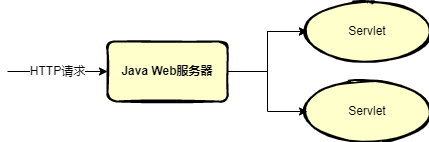

The diagram above was exported from draw.io. Its source (the exported page's mxGraphModel, read from the mxfile embedded in the PNG):
<mxGraphModel dx="782" dy="521" grid="1" gridSize="10" guides="1" tooltips="1" connect="1" arrows="1" fold="1" page="1" pageScale="1" pageWidth="827" pageHeight="1169" math="0" shadow="0">
  <root>
    <mxCell id="0" />
    <mxCell id="1" parent="0" />
    <mxCell id="2" value="" style="group" vertex="1" connectable="0" parent="1">
      <mxGeometry x="40" y="70" width="420" height="140" as="geometry" />
    </mxCell>
    <mxCell id="3" value="&lt;b&gt;Java Web服务器&lt;/b&gt;" style="rounded=1;whiteSpace=wrap;html=1;strokeWidth=2;fillWeight=4;hachureGap=8;hachureAngle=45;sketch=1;fillColor=#FFFFCC;fillStyle=solid;" vertex="1" parent="2">
      <mxGeometry x="100" y="40" width="120" height="60" as="geometry" />
    </mxCell>
    <mxCell id="4" value="Servlet" style="ellipse;whiteSpace=wrap;html=1;rounded=1;strokeWidth=2;fillColor=#FFFFCC;sketch=1;fillWeight=4;hachureGap=8;hachureAngle=45;fillStyle=solid;" vertex="1" parent="2">
      <mxGeometry x="300" width="120" height="60" as="geometry" />
    </mxCell>
    <mxCell id="5" value="" style="edgeStyle=orthogonalEdgeStyle;rounded=0;orthogonalLoop=1;jettySize=auto;html=1;" edge="1" parent="2" source="3" target="4">
      <mxGeometry relative="1" as="geometry" />
    </mxCell>
    <mxCell id="6" value="" style="edgeStyle=orthogonalEdgeStyle;rounded=0;orthogonalLoop=1;jettySize=auto;html=1;" edge="1" parent="2" source="3" target="4">
      <mxGeometry relative="1" as="geometry" />
    </mxCell>
    <mxCell id="7" value="Servlet" style="ellipse;whiteSpace=wrap;html=1;rounded=1;strokeWidth=2;fillColor=#FFFFCC;sketch=1;fillWeight=4;hachureGap=8;hachureAngle=45;fillStyle=solid;" vertex="1" parent="2">
      <mxGeometry x="300" y="80" width="120" height="60" as="geometry" />
    </mxCell>
    <mxCell id="8" style="edgeStyle=orthogonalEdgeStyle;rounded=0;orthogonalLoop=1;jettySize=auto;html=1;exitX=1;exitY=0.5;exitDx=0;exitDy=0;entryX=0;entryY=0.5;entryDx=0;entryDy=0;" edge="1" parent="2" source="3" target="7">
      <mxGeometry relative="1" as="geometry" />
    </mxCell>
    <mxCell id="9" value="HTTP请求" style="edgeStyle=elbowEdgeStyle;elbow=horizontal;endArrow=classic;html=1;entryX=0;entryY=0.5;entryDx=0;entryDy=0;" edge="1" parent="2" target="3">
      <mxGeometry width="50" height="50" relative="1" as="geometry">
        <mxPoint y="70" as="sourcePoint" />
        <mxPoint x="60" y="60" as="targetPoint" />
      </mxGeometry>
    </mxCell>
  </root>
</mxGraphModel>